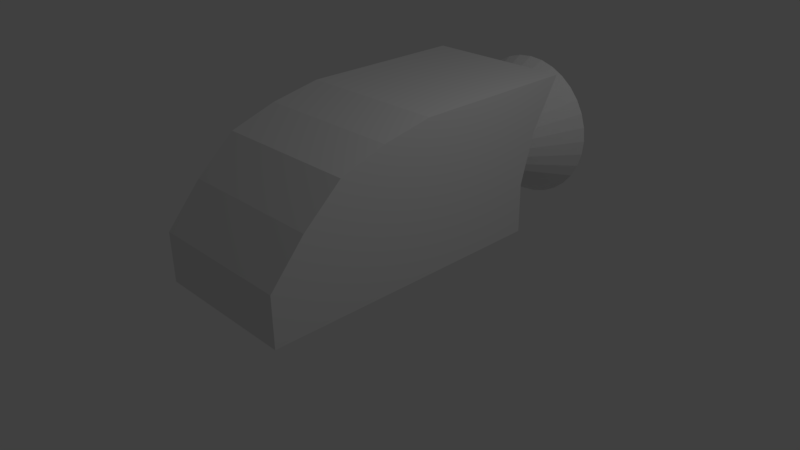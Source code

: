 # Source: van2.blend  (saved by Blender 2.77.0; exported with 4.5.12 LTS)
import bpy
from mathutils import Matrix  # noqa: F401  (used for matrix-valued properties, if any)

bpy.ops.wm.read_factory_settings(use_empty=True)
scene = bpy.context.scene
scene.name = 'Scene'

# ---- collections
col_collection_1 = bpy.data.collections.new('Collection 1'); scene.collection.children.link(col_collection_1)

# ---- materials (node trees are filled in below, after node groups)
mat_material = bpy.data.materials.new('Material')
mat_material.alpha_threshold = 0.0
mat_material.use_transparent_shadow = False
mat_material.roughness = 0.5
mat_material.line_color = (0.0, 0.0, 0.0, 1.0)

# ---- material node trees

# ---- world
world_world = bpy.data.worlds.new('World'); scene.world = world_world
world_world.color = (0.05088, 0.05088, 0.05088)
world_world.use_sun_shadow = False
world_world.sun_shadow_jitter_overblur = 0.0
world_world.cycles.sampling_method = 'MANUAL'

# ---- cameras
cam_camera = bpy.data.cameras.new('Camera')
cam_camera.clip_end = 100.0
cam_camera.lens = 35.0
cam_camera.sensor_width = 32.0
cam_camera.sensor_height = 18.0
cam_camera.ortho_scale = 7.314
cam_camera.dof.focus_distance = 0.0
cam_camera.dof.aperture_fstop = 128.0

# ---- lights
light_lamp = bpy.data.lights.new('Lamp', 'POINT')
light_lamp.transmission_factor = 0.0
light_lamp.cutoff_distance = 30.0
light_lamp.energy = 100.0
light_lamp.shadow_buffer_clip_start = 1.001
light_lamp.shadow_soft_size = 0.1
light_lamp.shadow_maximum_resolution = 0.006
light_lamp.use_absolute_resolution = True

# ---- meshes
me_cone = bpy.data.meshes.new('Cone')
me_cone.from_pydata([(0.0, 1.0, -1.0), (0.0, -5.96e-08, 1.0), (0.1951, 0.9808, -1.0), (0.9808, 0.1951, -1.0), (1.0, 5.96e-08, -1.0), (0.9808, -0.1951, -1.0), (0.9239, -0.3827, -1.0), (0.8315, -0.5556, -1.0), (0.7071, -0.7071, -1.0), (0.5556, -0.8315, -1.0), (0.3827, -0.9239, -1.0), (0.1951, -0.9808, -1.0), (-3.258e-07, -1.0, -1.0), (-0.1951, -0.9808, -1.0), (-0.3827, -0.9239, -1.0), (-0.5556, -0.8315, -1.0), (-0.7071, -0.7071, -1.0), (-0.8315, -0.5556, -1.0), (-0.9239, -0.3827, -1.0), (-0.9808, -0.1951, -1.0), (-1.0, 8.941e-07, -1.0), (-0.75, 6.557e-07, -1.0), (-0.7356, -0.1463, -1.0), (-0.6929, -0.287, -1.0), (-0.6236, -0.4167, -1.0), (-0.5303, -0.5303, -1.0), (-0.4167, -0.6236, -1.0), (-0.287, -0.6929, -1.0), (-0.1463, -0.7356, -1.0), (-2.444e-07, -0.75, -1.0), (0.1463, -0.7356, -1.0), (0.287, -0.6929, -1.0), (0.4167, -0.6236, -1.0), (0.5303, -0.5303, -1.0), (0.6236, -0.4167, -1.0), (0.6929, -0.287, -1.0), (0.7356, -0.1463, -1.0), (0.75, 5.96e-08, -1.0), (0.3827, 0.9239, -1.0), (0.5556, 0.8315, -1.0), (0.7071, 0.7071, -1.0), (0.8315, 0.5556, -1.0), (0.9239, 0.3827, -1.0), (0.7356, 0.1463, -1.0), (0.6929, 0.287, -1.0), (0.6236, 0.4167, -1.0), (0.5303, 0.5303, -1.0), (0.4167, 0.6236, -1.0), (0.287, 0.6929, -1.0), (0.1463, 0.7356, -1.0), (0.0, 0.75, -1.0), (-0.1463, 0.7356, -1.0), (-0.287, 0.6929, -1.0), (-0.4167, 0.6236, -1.0), (-0.5303, 0.5303, -1.0), (-0.6236, 0.4167, -1.0), (-0.6929, 0.287, -1.0), (-0.7356, 0.1463, -1.0), (-0.9808, 0.1951, -1.0), (-0.9239, 0.3827, -1.0), (-0.8315, 0.5556, -1.0), (-0.7071, 0.7071, -1.0), (-0.5556, 0.8315, -1.0), (-0.3827, 0.9239, -1.0), (-0.1951, 0.9808, -1.0), (0.0, -5.96e-08, 0.5)], [], [(0, 1, 2), (3, 4, 5, 6, 7, 8, 9, 10, 11, 12, 13, 14, 15, 16, 17, 18, 19, 20, 21, 22, 23, 24, 25, 26, 27, 28, 29, 30, 31, 32, 33, 34, 35, 36, 37), (0, 2, 38, 39, 40, 41, 42, 3, 37, 43, 44, 45, 46, 47, 48, 49, 50, 51, 52, 53, 54, 55, 56, 57, 21, 20, 58, 59, 60, 61, 62, 63, 64), (64, 1, 0), (2, 1, 38), (38, 1, 39), (39, 1, 40), (40, 1, 41), (41, 1, 42), (42, 1, 3), (3, 1, 4), (4, 1, 5), (5, 1, 6), (6, 1, 7), (7, 1, 8), (8, 1, 9), (9, 1, 10), (10, 1, 11), (11, 1, 12), (12, 1, 13), (13, 1, 14), (14, 1, 15), (15, 1, 16), (16, 1, 17), (17, 1, 18), (18, 1, 19), (19, 1, 20), (20, 1, 58), (58, 1, 59), (59, 1, 60), (60, 1, 61), (61, 1, 62), (62, 1, 63), (63, 1, 64), (50, 49, 65), (51, 50, 65), (49, 48, 65), (52, 51, 65), (48, 47, 65), (53, 52, 65), (47, 46, 65), (54, 53, 65), (46, 45, 65), (55, 54, 65), (45, 44, 65), (56, 55, 65), (44, 43, 65), (57, 56, 65), (43, 37, 65), (21, 57, 65), (37, 36, 65), (22, 21, 65), (36, 35, 65), (23, 22, 65), (35, 34, 65), (24, 23, 65), (34, 33, 65), (25, 24, 65), (33, 32, 65), (26, 25, 65), (32, 31, 65), (27, 26, 65), (31, 30, 65), (28, 27, 65), (30, 29, 65), (29, 28, 65)])
me_cone.use_remesh_preserve_volume = False
me_cone.use_remesh_preserve_attributes = False
me_cone.use_mirror_vertex_groups = False
me_cone.update()
me_cube = bpy.data.meshes.new('Cube')
me_cube.from_pydata([(1.0, 1.0, -1.0), (1.0, -0.736, -1.0), (-1.0, -0.736, -1.0), (-1.0, 1.0, -1.0), (1.0, 0.5687, 0.6594), (1.0, -1.0, 1.0), (-1.0, -1.0, 1.0), (-1.0, 0.5687, 0.6594), (1.0, 1.0, -0.3333), (1.0, 0.7953, 0.2004), (1.0, -0.736, -0.3333), (1.0, -0.824, 0.3333), (-1.0, -0.736, -0.3333), (-1.0, -0.824, 0.3333), (-1.0, 1.0, -0.3333), (-1.0, 0.7953, 0.2004), (1.0, 0.5, -1.0), (1.0, -5.96e-08, -1.0), (1.0, -0.236, -1.0), (-1.0, -0.236, -1.0), (-1.0, 2.98e-07, -1.0), (-1.0, 0.5, -1.0), (1.0, 0.2953, 0.8671), (1.0, -5.364e-07, 1.0), (1.0, -0.5, 1.0), (-1.0, -0.5, 1.0), (-1.0, 2.086e-07, 1.0), (-1.0, 0.2953, 0.8671), (-1.0, -0.236, -0.3333), (-1.0, 2.384e-07, -0.3333), (-1.0, 0.5, -0.3333), (-1.0, -0.5, 0.3333), (-1.0, 2.086e-07, 0.3333), (-1.0, 0.2953, 0.2004), (1.0, 0.5, -0.3333), (1.0, -2.384e-07, -0.3333), (1.0, -0.236, -0.3333), (1.0, 0.2953, 0.2004), (1.0, -4.172e-07, 0.3333), (1.0, -0.5, 0.3333)], [], [(18, 1, 2, 19), (24, 25, 6, 5), (39, 24, 5, 11), (11, 5, 6, 13), (33, 27, 7, 15), (8, 0, 3, 14), (4, 9, 15, 7), (9, 8, 14, 15), (21, 30, 14, 3), (30, 33, 15, 14), (1, 10, 12, 2), (10, 11, 13, 12), (18, 36, 10, 1), (36, 39, 11, 10), (8, 9, 37, 34), (34, 37, 38, 35), (35, 38, 39, 36), (0, 8, 34, 16), (16, 34, 35, 17), (17, 35, 36, 18), (12, 13, 31, 28), (28, 31, 32, 29), (29, 32, 33, 30), (2, 12, 28, 19), (19, 28, 29, 20), (20, 29, 30, 21), (13, 6, 25, 31), (31, 25, 26, 32), (32, 26, 27, 33), (9, 4, 22, 37), (37, 22, 23, 38), (38, 23, 24, 39), (4, 7, 27, 22), (22, 27, 26, 23), (23, 26, 25, 24), (0, 16, 21, 3), (16, 17, 20, 21), (17, 18, 19, 20)])
me_cube.materials.append(mat_material)
me_cube.use_remesh_preserve_volume = False
me_cube.use_remesh_preserve_attributes = False
me_cube.use_mirror_vertex_groups = False
me_cube.update()

# ---- objects
ob_cone = bpy.data.objects.new('Cone', me_cone)
ob_cube = bpy.data.objects.new('Cube', me_cube)
ob_lamp = bpy.data.objects.new('Lamp', light_lamp)
ob_camera = bpy.data.objects.new('Camera', cam_camera)

# ---- transforms, parenting, visibility, modifiers, constraints
ob_cone.location = (0.0, 2.0, 1.0)
ob_cone.rotation_euler = (1.571, 0.0, 0.0)
ob_cone.lineart.crease_threshold = 0.0
ob_cube.location = (0.0, 0.0, 1.1)
ob_cube.scale = (1.0, -2.273, 1.0)
ob_cube.lock_rotations_4d = False
ob_cube.empty_display_type = 'ARROWS'
ob_cube.lineart.crease_threshold = 0.0
ob_lamp.location = (4.076, 1.005, 5.904)
ob_lamp.rotation_euler = (0.6503, 0.05522, 1.866)
ob_lamp.lock_rotations_4d = False
ob_lamp.empty_display_type = 'ARROWS'
ob_lamp.color = (0.0, 0.0, 0.0, 0.0)
ob_lamp.lineart.crease_threshold = 0.0
ob_camera.location = (7.481, -6.508, 5.344)
ob_camera.rotation_euler = (1.109, 0.01082, 0.8149)
ob_camera.lock_rotations_4d = False
ob_camera.empty_display_type = 'ARROWS'
ob_camera.color = (0.0, 0.0, 0.0, 0.0)
ob_camera.display_type = 'WIRE'
ob_camera.lineart.crease_threshold = 0.0

# ---- collection membership
col_collection_1.objects.link(ob_cone)
col_collection_1.objects.link(ob_cube)
col_collection_1.objects.link(ob_lamp)
col_collection_1.objects.link(ob_camera)

# ---- scene / render settings (as saved in the file)
scene.camera = ob_camera
scene.frame_start = 1; scene.frame_end = 250; scene.frame_set(1)
scene.render.engine = 'BLENDER_EEVEE_NEXT'
scene.render.resolution_percentage = 50
scene.render.dither_intensity = 0.0
scene.cycles.use_denoising = False
scene.cycles.samples = 128
scene.cycles.sampling_pattern = 'TABULATED_SOBOL'
scene.cycles.light_sampling_threshold = 0.0
scene.cycles.use_adaptive_sampling = False
scene.cycles.use_light_tree = False
scene.cycles.blur_glossy = 0.0
scene.cycles.sample_clamp_indirect = 0.0
scene.view_settings.view_transform = 'Standard'
bpy.context.view_layer.update()
